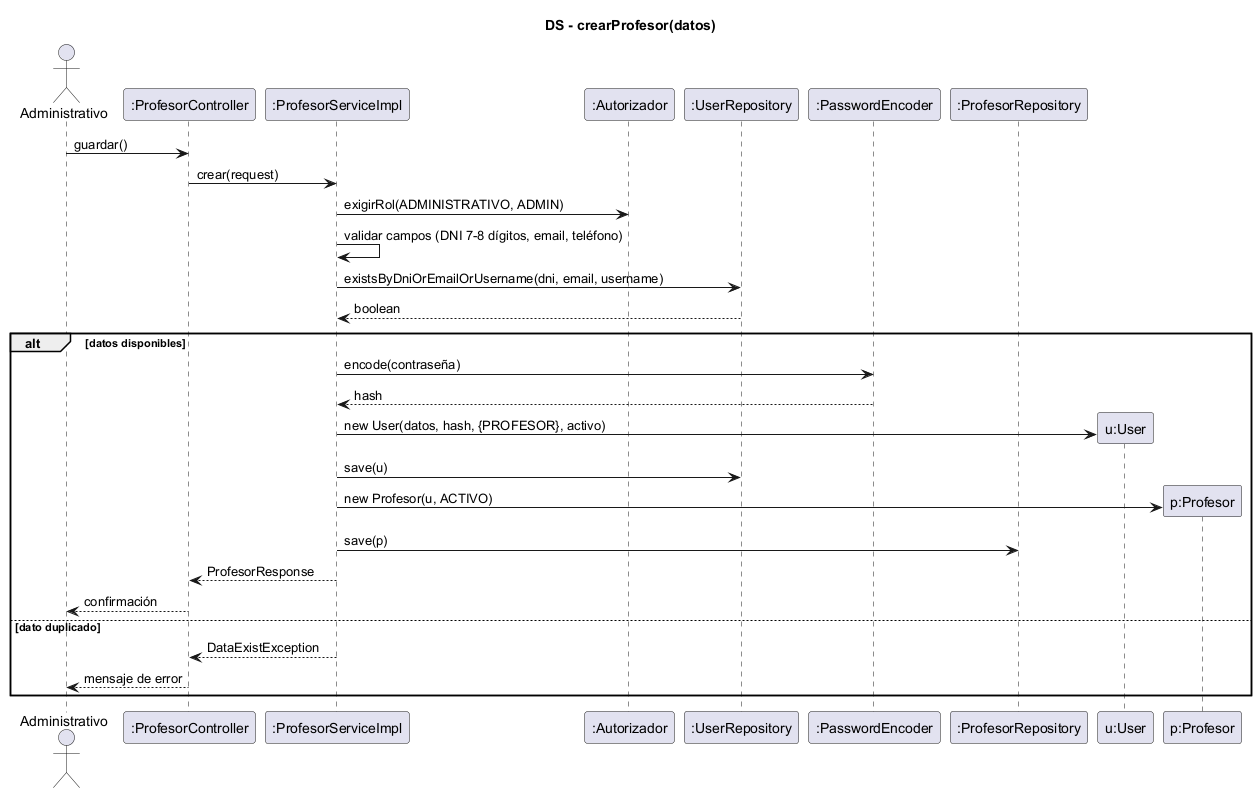

The diagram above was rendered by PlantUML. Its source (embedded in the PNG):
@startuml ds-crear-profesor
skinparam shadowing false
title DS - crearProfesor(datos)
actor Administrativo
participant ":ProfesorController" as C
participant ":ProfesorServiceImpl" as S
participant ":Autorizador" as AU
participant ":UserRepository" as UR
participant ":PasswordEncoder" as PE
participant ":ProfesorRepository" as R

Administrativo -> C : guardar()
C -> S : crear(request)
S -> AU : exigirRol(ADMINISTRATIVO, ADMIN)
S -> S : validar campos (DNI 7-8 dígitos, email, teléfono)
S -> UR : existsByDniOrEmailOrUsername(dni, email, username)
UR --> S : boolean
alt datos disponibles
  S -> PE : encode(contraseña)
  PE --> S : hash
  create participant "u:User" as U
  S -> U : new User(datos, hash, {PROFESOR}, activo)
  S -> UR : save(u)
  create participant "p:Profesor" as P
  S -> P : new Profesor(u, ACTIVO)
  S -> R : save(p)
  S --> C : ProfesorResponse
  C --> Administrativo : confirmación
else dato duplicado
  S --> C : DataExistException
  C --> Administrativo : mensaje de error
end
@enduml